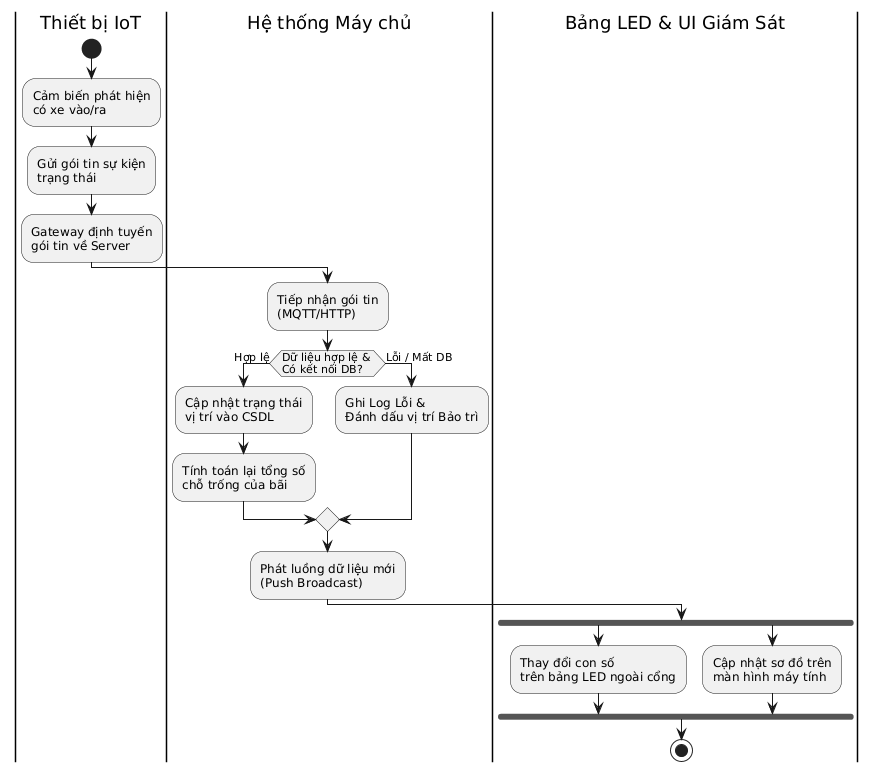

The diagram above was rendered by PlantUML. Its source (embedded in the PNG):
@startuml
|Thiết bị IoT|
start
:Cảm biến phát hiện\ncó xe vào/ra;
:Gửi gói tin sự kiện\ntrạng thái;
:Gateway định tuyến\ngói tin về Server;

|Hệ thống Máy chủ|
:Tiếp nhận gói tin\n(MQTT/HTTP);

if (Dữ liệu hợp lệ & \nCó kết nối DB?) then (Hợp lệ)
  :Cập nhật trạng thái\nvị trí vào CSDL;
  :Tính toán lại tổng số\nchỗ trống của bãi;
else (Lỗi / Mất DB)
  :Ghi Log Lỗi &\nĐánh dấu vị trí Bảo trì;
endif

:Phát luồng dữ liệu mới\n(Push Broadcast);

|Bảng LED & UI Giám Sát|
fork
  :Thay đổi con số\ntrên bảng LED ngoài cổng;
fork again
  :Cập nhật sơ đồ trên\nmàn hình máy tính;
end fork

stop
@enduml